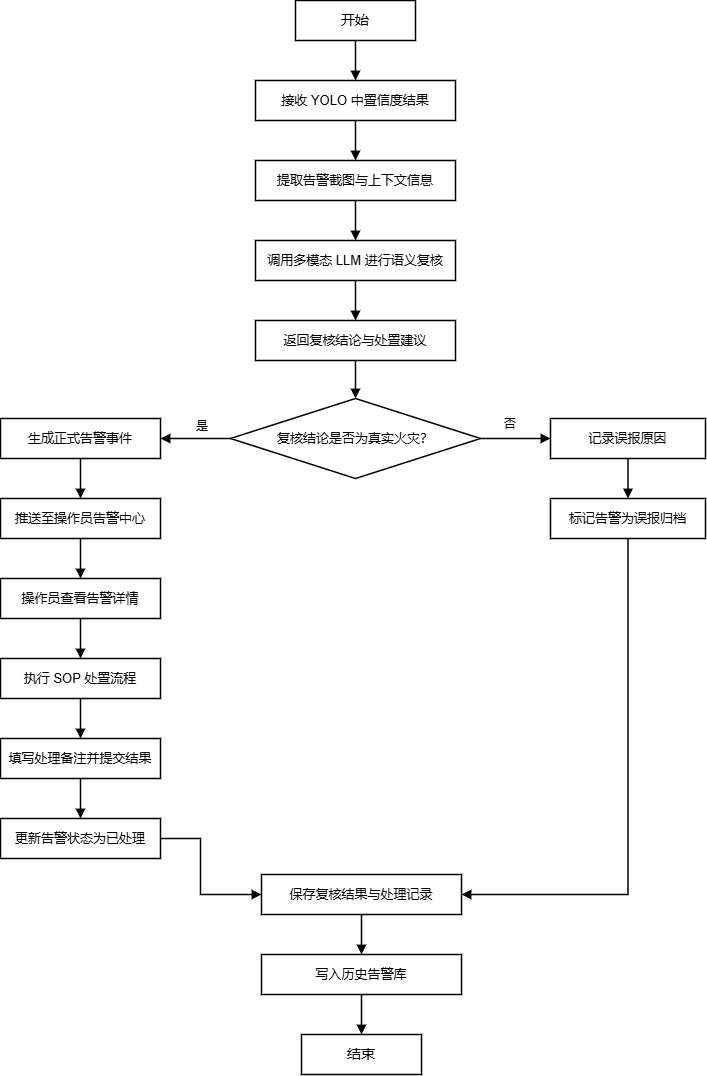

The diagram above was exported from draw.io. Its source (the exported page's mxGraphModel, read from the mxfile embedded in the PNG):
<mxGraphModel dx="1636" dy="971" grid="0" gridSize="10" guides="1" tooltips="1" connect="1" arrows="1" fold="1" page="1" pageScale="1" pageWidth="840" pageHeight="1200" background="#FFFFFF" math="0" shadow="0">
  <root>
    <mxCell id="0" />
    <mxCell id="1" parent="0" />
    <mxCell id="start" parent="1" style="rounded=0;whiteSpace=wrap;html=1;strokeWidth=1.5;fontSize=14;labelBackgroundColor=none;" value="开始" vertex="1">
      <mxGeometry height="40" width="120" x="360" y="30" as="geometry" />
    </mxCell>
    <mxCell id="n1" parent="1" style="rounded=0;whiteSpace=wrap;html=1;strokeWidth=1.5;fontSize=13;labelBackgroundColor=none;" value="接收 YOLO 中置信度结果" vertex="1">
      <mxGeometry height="40" width="200" x="320" y="110" as="geometry" />
    </mxCell>
    <mxCell id="n2" parent="1" style="rounded=0;whiteSpace=wrap;html=1;strokeWidth=1.5;fontSize=13;labelBackgroundColor=none;" value="提取告警截图与上下文信息" vertex="1">
      <mxGeometry height="40" width="200" x="320" y="190" as="geometry" />
    </mxCell>
    <mxCell id="n3" parent="1" style="rounded=0;whiteSpace=wrap;html=1;strokeWidth=1.5;fontSize=13;labelBackgroundColor=none;" value="调用多模态 LLM 进行语义复核" vertex="1">
      <mxGeometry height="40" width="200" x="320" y="270" as="geometry" />
    </mxCell>
    <mxCell id="n4" parent="1" style="rounded=0;whiteSpace=wrap;html=1;strokeWidth=1.5;fontSize=13;labelBackgroundColor=none;" value="返回复核结论与处置建议" vertex="1">
      <mxGeometry height="40" width="200" x="320" y="350" as="geometry" />
    </mxCell>
    <mxCell id="d1" parent="1" style="rhombus;whiteSpace=wrap;html=1;strokeWidth=1.5;fontSize=13;labelBackgroundColor=none;" value="复核结论是否为真实火灾？" vertex="1">
      <mxGeometry height="80" width="250" x="295" y="428" as="geometry" />
    </mxCell>
    <mxCell id="nL1" parent="1" style="rounded=0;whiteSpace=wrap;html=1;strokeWidth=1.5;fontSize=13;labelBackgroundColor=none;" value="生成正式告警事件" vertex="1">
      <mxGeometry height="40" width="160" x="65" y="448" as="geometry" />
    </mxCell>
    <mxCell id="nL2" parent="1" style="rounded=0;whiteSpace=wrap;html=1;strokeWidth=1.5;fontSize=13;labelBackgroundColor=none;" value="推送至操作员告警中心" vertex="1">
      <mxGeometry height="40" width="160" x="65" y="528" as="geometry" />
    </mxCell>
    <mxCell id="nL3" parent="1" style="rounded=0;whiteSpace=wrap;html=1;strokeWidth=1.5;fontSize=13;labelBackgroundColor=none;" value="操作员查看告警详情" vertex="1">
      <mxGeometry height="40" width="160" x="65" y="608" as="geometry" />
    </mxCell>
    <mxCell id="nL4" parent="1" style="rounded=0;whiteSpace=wrap;html=1;strokeWidth=1.5;fontSize=13;labelBackgroundColor=none;" value="执行 SOP 处置流程" vertex="1">
      <mxGeometry height="40" width="160" x="65" y="688" as="geometry" />
    </mxCell>
    <mxCell id="nL5" parent="1" style="rounded=0;whiteSpace=wrap;html=1;strokeWidth=1.5;fontSize=13;labelBackgroundColor=none;" value="填写处理备注并提交结果" vertex="1">
      <mxGeometry height="40" width="160" x="65" y="768" as="geometry" />
    </mxCell>
    <mxCell id="nL6" parent="1" style="rounded=0;whiteSpace=wrap;html=1;strokeWidth=1.5;fontSize=13;labelBackgroundColor=none;" value="更新告警状态为已处理" vertex="1">
      <mxGeometry height="40" width="160" x="65" y="848" as="geometry" />
    </mxCell>
    <mxCell id="nR1" parent="1" style="rounded=0;whiteSpace=wrap;html=1;strokeWidth=1.5;fontSize=13;labelBackgroundColor=none;" value="记录误报原因" vertex="1">
      <mxGeometry height="40" width="155" x="615" y="448" as="geometry" />
    </mxCell>
    <mxCell id="nR2" parent="1" style="rounded=0;whiteSpace=wrap;html=1;strokeWidth=1.5;fontSize=13;labelBackgroundColor=none;" value="标记告警为误报归档" vertex="1">
      <mxGeometry height="40" width="155" x="615" y="528" as="geometry" />
    </mxCell>
    <mxCell id="n5" parent="1" style="rounded=0;whiteSpace=wrap;html=1;strokeWidth=1.5;fontSize=13;labelBackgroundColor=none;" value="保存复核结果与处理记录" vertex="1">
      <mxGeometry height="40" width="200" x="326" y="904" as="geometry" />
    </mxCell>
    <mxCell id="n6" parent="1" style="rounded=0;whiteSpace=wrap;html=1;strokeWidth=1.5;fontSize=13;labelBackgroundColor=none;" value="写入历史告警库" vertex="1">
      <mxGeometry height="40" width="200" x="326" y="984" as="geometry" />
    </mxCell>
    <mxCell id="endnode" parent="1" style="rounded=0;whiteSpace=wrap;html=1;strokeWidth=1.5;fontSize=14;labelBackgroundColor=none;" value="结束" vertex="1">
      <mxGeometry height="40" width="120" x="366" y="1064" as="geometry" />
    </mxCell>
    <mxCell id="e1" edge="1" parent="1" source="start" style="edgeStyle=orthogonalEdgeStyle;endArrow=block;endFill=1;html=1;strokeWidth=1.5;labelBackgroundColor=none;fontColor=default;" target="n1">
      <mxGeometry relative="1" as="geometry" />
    </mxCell>
    <mxCell id="e2" edge="1" parent="1" source="n1" style="edgeStyle=orthogonalEdgeStyle;endArrow=block;endFill=1;html=1;strokeWidth=1.5;labelBackgroundColor=none;fontColor=default;" target="n2">
      <mxGeometry relative="1" as="geometry" />
    </mxCell>
    <mxCell id="e3" edge="1" parent="1" source="n2" style="edgeStyle=orthogonalEdgeStyle;endArrow=block;endFill=1;html=1;strokeWidth=1.5;labelBackgroundColor=none;fontColor=default;" target="n3">
      <mxGeometry relative="1" as="geometry" />
    </mxCell>
    <mxCell id="e4" edge="1" parent="1" source="n3" style="edgeStyle=orthogonalEdgeStyle;endArrow=block;endFill=1;html=1;strokeWidth=1.5;labelBackgroundColor=none;fontColor=default;" target="n4">
      <mxGeometry relative="1" as="geometry" />
    </mxCell>
    <mxCell id="e5" edge="1" parent="1" source="n4" style="edgeStyle=orthogonalEdgeStyle;endArrow=block;endFill=1;html=1;strokeWidth=1.5;labelBackgroundColor=none;fontColor=default;" target="d1">
      <mxGeometry relative="1" as="geometry" />
    </mxCell>
    <mxCell id="e6" edge="1" parent="1" source="d1" style="endArrow=block;endFill=1;html=1;strokeWidth=1.5;exitX=0;exitY=0.5;exitDx=0;exitDy=0;entryX=1;entryY=0.5;entryDx=0;entryDy=0;labelBackgroundColor=none;fontColor=default;rounded=0;" target="nL1">
      <mxGeometry relative="1" as="geometry" />
    </mxCell>
    <mxCell id="e6_l" connectable="0" parent="e6" style="edgeLabel;html=1;fontSize=12;labelBackgroundColor=none;" value="是" vertex="1">
      <mxGeometry relative="1" x="-0.5" y="-12" as="geometry">
        <mxPoint x="-18" y="-14" as="offset" />
      </mxGeometry>
    </mxCell>
    <mxCell id="e7" edge="1" parent="1" source="d1" style="endArrow=block;endFill=1;html=1;strokeWidth=1.5;exitX=1;exitY=0.5;exitDx=0;exitDy=0;entryX=0;entryY=0.5;entryDx=0;entryDy=0;labelBackgroundColor=none;fontColor=default;" target="nR1">
      <mxGeometry relative="1" as="geometry" />
    </mxCell>
    <mxCell id="e7_l" connectable="0" parent="e7" style="edgeLabel;html=1;fontSize=12;labelBackgroundColor=none;" value="否" vertex="1">
      <mxGeometry relative="1" x="0.5" y="-12" as="geometry">
        <mxPoint x="-31" y="-40" as="offset" />
      </mxGeometry>
    </mxCell>
    <mxCell id="e8" edge="1" parent="1" source="nL1" style="edgeStyle=orthogonalEdgeStyle;endArrow=block;endFill=1;html=1;strokeWidth=1.5;labelBackgroundColor=none;fontColor=default;" target="nL2">
      <mxGeometry relative="1" as="geometry" />
    </mxCell>
    <mxCell id="e9" edge="1" parent="1" source="nL2" style="edgeStyle=orthogonalEdgeStyle;endArrow=block;endFill=1;html=1;strokeWidth=1.5;labelBackgroundColor=none;fontColor=default;" target="nL3">
      <mxGeometry relative="1" as="geometry" />
    </mxCell>
    <mxCell id="e10" edge="1" parent="1" source="nL3" style="edgeStyle=orthogonalEdgeStyle;endArrow=block;endFill=1;html=1;strokeWidth=1.5;labelBackgroundColor=none;fontColor=default;" target="nL4">
      <mxGeometry relative="1" as="geometry" />
    </mxCell>
    <mxCell id="e11" edge="1" parent="1" source="nL4" style="edgeStyle=orthogonalEdgeStyle;endArrow=block;endFill=1;html=1;strokeWidth=1.5;labelBackgroundColor=none;fontColor=default;" target="nL5">
      <mxGeometry relative="1" as="geometry" />
    </mxCell>
    <mxCell id="e12" edge="1" parent="1" source="nL5" style="edgeStyle=orthogonalEdgeStyle;endArrow=block;endFill=1;html=1;strokeWidth=1.5;labelBackgroundColor=none;fontColor=default;" target="nL6">
      <mxGeometry relative="1" as="geometry" />
    </mxCell>
    <mxCell id="e13" edge="1" parent="1" source="nR1" style="edgeStyle=orthogonalEdgeStyle;endArrow=block;endFill=1;html=1;strokeWidth=1.5;labelBackgroundColor=none;fontColor=default;" target="nR2">
      <mxGeometry relative="1" as="geometry" />
    </mxCell>
    <mxCell id="e14" edge="1" parent="1" source="nL6" style="edgeStyle=orthogonalEdgeStyle;endArrow=block;endFill=1;html=1;strokeWidth=1.5;exitX=1;exitY=0.5;exitDx=0;exitDy=0;entryX=0;entryY=0.5;entryDx=0;entryDy=0;labelBackgroundColor=none;fontColor=default;rounded=0;curved=0;" target="n5">
      <mxGeometry relative="1" as="geometry">
        <Array as="points">
          <mxPoint x="265" y="868" />
          <mxPoint x="265" y="924" />
        </Array>
      </mxGeometry>
    </mxCell>
    <mxCell id="e15" edge="1" parent="1" source="nR2" style="edgeStyle=orthogonalEdgeStyle;endArrow=block;endFill=1;html=1;strokeWidth=1.5;exitX=0.5;exitY=1;exitDx=0;exitDy=0;entryX=1;entryY=0.5;entryDx=0;entryDy=0;labelBackgroundColor=none;fontColor=default;rounded=0;curved=0;" target="n5">
      <mxGeometry relative="1" as="geometry">
        <Array as="points">
          <mxPoint x="692" y="924" />
        </Array>
      </mxGeometry>
    </mxCell>
    <mxCell id="e16" edge="1" parent="1" source="n5" style="edgeStyle=orthogonalEdgeStyle;endArrow=block;endFill=1;html=1;strokeWidth=1.5;labelBackgroundColor=none;fontColor=default;" target="n6">
      <mxGeometry relative="1" as="geometry" />
    </mxCell>
    <mxCell id="e17" edge="1" parent="1" source="n6" style="edgeStyle=orthogonalEdgeStyle;endArrow=block;endFill=1;html=1;strokeWidth=1.5;labelBackgroundColor=none;fontColor=default;" target="endnode">
      <mxGeometry relative="1" as="geometry" />
    </mxCell>
  </root>
</mxGraphModel>